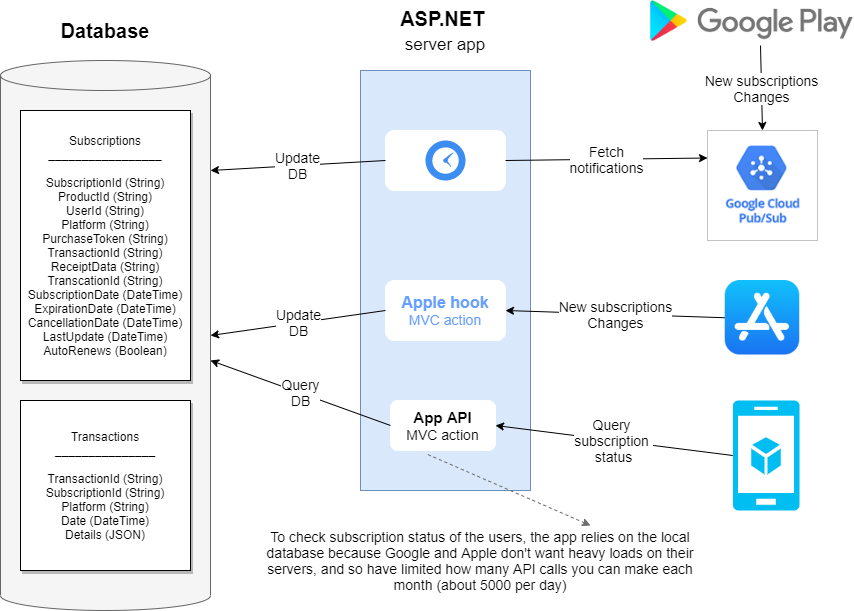

The diagram above was exported from draw.io. Its source (the exported page's mxGraphModel, read from the mxfile embedded in the PNG):
<mxGraphModel dx="2000" dy="802" grid="1" gridSize="10" guides="1" tooltips="1" connect="1" arrows="1" fold="1" page="1" pageScale="1" pageWidth="827" pageHeight="1169" math="0" shadow="0">
  <root>
    <mxCell id="0" />
    <mxCell id="1" parent="0" />
    <mxCell id="moEUejP2n_HLfV7vTrKC-13" value="" style="rounded=0;whiteSpace=wrap;html=1;shadow=0;strokeWidth=1;fontSize=14;fillColor=#dae8fc;strokeColor=#6c8ebf;" parent="1" vertex="1">
      <mxGeometry x="400" y="130" width="170" height="420" as="geometry" />
    </mxCell>
    <mxCell id="moEUejP2n_HLfV7vTrKC-2" value="" style="shape=cylinder3;whiteSpace=wrap;html=1;boundedLbl=1;backgroundOutline=1;size=15;fillColor=#f5f5f5;strokeColor=#666666;fontColor=#333333;" parent="1" vertex="1">
      <mxGeometry x="40" y="120" width="210" height="550" as="geometry" />
    </mxCell>
    <mxCell id="moEUejP2n_HLfV7vTrKC-3" value="Subscriptions&lt;br&gt;_________________&lt;br&gt;&lt;div&gt;&lt;br&gt;&lt;/div&gt;&lt;div&gt;SubscriptionId (String)&lt;/div&gt;&lt;div&gt;ProductId (String)&lt;/div&gt;&lt;div&gt;UserId (String)&lt;/div&gt;&lt;div&gt;Platform (String)&lt;/div&gt;&lt;div&gt;PurchaseToken (String)&lt;/div&gt;&lt;div&gt;TransactionId (String)&lt;/div&gt;&lt;div&gt;ReceiptData (String)&lt;/div&gt;&lt;div&gt;TranscationId (String)&lt;/div&gt;&lt;div&gt;SubscriptionDate (DateTime)&lt;/div&gt;&lt;div&gt;ExpirationDate (DateTime)&lt;/div&gt;&lt;div&gt;CancellationDate (DateTime)&lt;/div&gt;&lt;div&gt;LastUpdate (DateTime)&lt;/div&gt;&lt;div&gt;AutoRenews (Boolean)&lt;/div&gt;" style="rounded=0;whiteSpace=wrap;html=1;shadow=1;" parent="1" vertex="1">
      <mxGeometry x="60" y="170" width="170" height="270" as="geometry" />
    </mxCell>
    <mxCell id="moEUejP2n_HLfV7vTrKC-4" value="&lt;div&gt;Transactions&lt;/div&gt;&lt;div&gt;_______________&lt;/div&gt;&lt;div&gt;&lt;br&gt;&lt;/div&gt;&lt;div&gt;TransactionId (String)&lt;/div&gt;&lt;div&gt;SubscriptionId (String)&lt;/div&gt;&lt;div&gt;Platform (String)&lt;/div&gt;&lt;div&gt;Date (DateTime)&lt;/div&gt;&lt;div&gt;Details (JSON)&lt;/div&gt;" style="whiteSpace=wrap;html=1;aspect=fixed;shadow=1;" parent="1" vertex="1">
      <mxGeometry x="60" y="460" width="170" height="170" as="geometry" />
    </mxCell>
    <mxCell id="moEUejP2n_HLfV7vTrKC-5" value="Database" style="text;html=1;strokeColor=none;fillColor=none;align=center;verticalAlign=middle;whiteSpace=wrap;rounded=0;shadow=1;fontStyle=1;fontSize=20;" parent="1" vertex="1">
      <mxGeometry x="90" y="70" width="110" height="40" as="geometry" />
    </mxCell>
    <mxCell id="moEUejP2n_HLfV7vTrKC-8" value="New subscriptions&lt;br style=&quot;font-size: 14px;&quot;&gt;Changes" style="endArrow=classic;html=1;fontSize=14;exitX=0.542;exitY=1.098;exitDx=0;exitDy=0;entryX=0.5;entryY=0;entryDx=0;entryDy=0;exitPerimeter=0;fontStyle=0" parent="1" source="moEUejP2n_HLfV7vTrKC-9" target="moEUejP2n_HLfV7vTrKC-10" edge="1">
      <mxGeometry width="50" height="50" relative="1" as="geometry">
        <mxPoint x="420" y="330" as="sourcePoint" />
        <mxPoint x="741.25" y="192" as="targetPoint" />
      </mxGeometry>
    </mxCell>
    <mxCell id="moEUejP2n_HLfV7vTrKC-9" value="" style="shape=image;verticalLabelPosition=bottom;labelBackgroundColor=#ffffff;verticalAlign=top;aspect=fixed;imageAspect=0;image=data:image/png,(base64 omitted: 7348 chars);" parent="1" vertex="1">
      <mxGeometry x="690" y="60" width="202.97" height="41" as="geometry" />
    </mxCell>
    <mxCell id="moEUejP2n_HLfV7vTrKC-10" value="" style="shape=image;verticalLabelPosition=bottom;labelBackgroundColor=#ffffff;verticalAlign=top;aspect=fixed;imageAspect=0;image=https://tudip.com/wp-content/uploads/2020/04/pub-sub-in-google-cloud-1.png;strokeWidth=1;imageBorder=#C4C4C4;" parent="1" vertex="1">
      <mxGeometry x="747" y="190" width="110" height="110" as="geometry" />
    </mxCell>
    <mxCell id="moEUejP2n_HLfV7vTrKC-14" value="ASP.NET&amp;nbsp;&lt;br&gt;&lt;span style=&quot;font-weight: normal&quot;&gt;&lt;font style=&quot;font-size: 17px&quot;&gt;server app&lt;/font&gt;&lt;/span&gt;" style="text;html=1;strokeColor=none;fillColor=none;align=center;verticalAlign=middle;whiteSpace=wrap;rounded=0;shadow=1;fontStyle=1;fontSize=20;" parent="1" vertex="1">
      <mxGeometry x="430" y="70" width="110" height="40" as="geometry" />
    </mxCell>
    <mxCell id="moEUejP2n_HLfV7vTrKC-15" value="" style="rounded=1;whiteSpace=wrap;html=1;shadow=0;strokeWidth=1;fontSize=14;strokeColor=#FFFFFF;" parent="1" vertex="1">
      <mxGeometry x="425" y="190" width="120" height="60" as="geometry" />
    </mxCell>
    <mxCell id="moEUejP2n_HLfV7vTrKC-16" value="" style="html=1;aspect=fixed;strokeColor=none;shadow=0;align=center;verticalAlign=top;fillColor=#3B8DF1;shape=mxgraph.gcp2.clock;fontSize=14;" parent="1" vertex="1">
      <mxGeometry x="465" y="200" width="40" height="40" as="geometry" />
    </mxCell>
    <mxCell id="moEUejP2n_HLfV7vTrKC-17" value="Fetch&lt;br&gt;notifications" style="endArrow=classic;html=1;fontSize=14;exitX=1;exitY=0.5;exitDx=0;exitDy=0;entryX=0;entryY=0.25;entryDx=0;entryDy=0;fontStyle=0" parent="1" source="moEUejP2n_HLfV7vTrKC-15" target="moEUejP2n_HLfV7vTrKC-10" edge="1">
      <mxGeometry width="50" height="50" relative="1" as="geometry">
        <mxPoint x="420" y="300" as="sourcePoint" />
        <mxPoint x="470" y="250" as="targetPoint" />
      </mxGeometry>
    </mxCell>
    <mxCell id="moEUejP2n_HLfV7vTrKC-19" value="Update&lt;br&gt;DB" style="endArrow=classic;html=1;fontSize=14;entryX=1;entryY=0;entryDx=0;entryDy=110;exitX=0;exitY=0.5;exitDx=0;exitDy=0;fontStyle=0;entryPerimeter=0;" parent="1" source="moEUejP2n_HLfV7vTrKC-15" target="moEUejP2n_HLfV7vTrKC-2" edge="1">
      <mxGeometry width="50" height="50" relative="1" as="geometry">
        <mxPoint x="390" y="300" as="sourcePoint" />
        <mxPoint x="440" y="250" as="targetPoint" />
      </mxGeometry>
    </mxCell>
    <mxCell id="moEUejP2n_HLfV7vTrKC-20" value="&lt;font color=&quot;#669eff&quot;&gt;&lt;b style=&quot;font-size: 16px&quot;&gt;Apple hook&lt;/b&gt;&lt;br&gt;MVC action&lt;/font&gt;" style="rounded=1;whiteSpace=wrap;html=1;shadow=0;strokeColor=#FFFFFF;strokeWidth=1;fontSize=14;" parent="1" vertex="1">
      <mxGeometry x="425" y="340" width="120" height="60" as="geometry" />
    </mxCell>
    <mxCell id="moEUejP2n_HLfV7vTrKC-21" value="New subscriptions&lt;br&gt;Changes" style="endArrow=classic;html=1;fontSize=14;exitX=0;exitY=0.5;exitDx=0;exitDy=0;entryX=1;entryY=0.5;entryDx=0;entryDy=0;fontStyle=0" parent="1" source="moEUejP2n_HLfV7vTrKC-23" target="moEUejP2n_HLfV7vTrKC-20" edge="1">
      <mxGeometry width="50" height="50" relative="1" as="geometry">
        <mxPoint x="747" y="375" as="sourcePoint" />
        <mxPoint x="470" y="230" as="targetPoint" />
      </mxGeometry>
    </mxCell>
    <mxCell id="moEUejP2n_HLfV7vTrKC-22" value="Update&lt;br&gt;DB" style="endArrow=classic;html=1;fontSize=14;entryX=1;entryY=0.5;entryDx=0;entryDy=0;exitX=0;exitY=0.5;exitDx=0;exitDy=0;fontStyle=0;entryPerimeter=0;" parent="1" source="moEUejP2n_HLfV7vTrKC-20" target="moEUejP2n_HLfV7vTrKC-2" edge="1">
      <mxGeometry width="50" height="50" relative="1" as="geometry">
        <mxPoint x="405" y="319.5" as="sourcePoint" />
        <mxPoint x="260" y="319.5" as="targetPoint" />
      </mxGeometry>
    </mxCell>
    <mxCell id="moEUejP2n_HLfV7vTrKC-23" value="" style="shape=image;verticalLabelPosition=bottom;labelBackgroundColor=#ffffff;verticalAlign=top;aspect=fixed;imageAspect=0;image=https://upload.wikimedia.org/wikipedia/commons/thumb/6/67/App_Store_%28iOS%29.svg/200px-App_Store_%28iOS%29.svg.png;" parent="1" vertex="1">
      <mxGeometry x="764.75" y="340" width="74.5" height="74.5" as="geometry" />
    </mxCell>
    <mxCell id="moEUejP2n_HLfV7vTrKC-25" value="" style="verticalLabelPosition=bottom;html=1;verticalAlign=top;align=center;strokeColor=none;fillColor=#00BEF2;shape=mxgraph.azure.mobile_services;pointerEvents=1;shadow=0;fontSize=14;" parent="1" vertex="1">
      <mxGeometry x="772.25" y="460" width="67" height="110" as="geometry" />
    </mxCell>
    <mxCell id="moEUejP2n_HLfV7vTrKC-26" value="&lt;b&gt;&lt;font style=&quot;font-size: 15px&quot;&gt;App API&lt;/font&gt;&lt;/b&gt;&lt;br&gt;MVC action" style="rounded=1;whiteSpace=wrap;html=1;shadow=0;strokeColor=#FFFFFF;strokeWidth=1;fontSize=14;" parent="1" vertex="1">
      <mxGeometry x="430" y="460" width="105" height="50" as="geometry" />
    </mxCell>
    <mxCell id="moEUejP2n_HLfV7vTrKC-27" value="Query &lt;br&gt;subscription &lt;br&gt;status" style="endArrow=classic;html=1;fontSize=14;exitX=0;exitY=0.5;exitDx=0;exitDy=0;fontStyle=0;exitPerimeter=0;entryX=1;entryY=0.5;entryDx=0;entryDy=0;" parent="1" source="moEUejP2n_HLfV7vTrKC-25" target="moEUejP2n_HLfV7vTrKC-26" edge="1">
      <mxGeometry width="50" height="50" relative="1" as="geometry">
        <mxPoint x="774.75" y="387.25" as="sourcePoint" />
        <mxPoint x="555" y="380" as="targetPoint" />
      </mxGeometry>
    </mxCell>
    <mxCell id="moEUejP2n_HLfV7vTrKC-28" value="Query&lt;br&gt;DB" style="endArrow=classic;html=1;fontSize=14;exitX=0;exitY=0.5;exitDx=0;exitDy=0;fontStyle=0;entryX=1;entryY=0;entryDx=0;entryDy=300;entryPerimeter=0;" parent="1" source="moEUejP2n_HLfV7vTrKC-26" target="moEUejP2n_HLfV7vTrKC-2" edge="1">
      <mxGeometry width="50" height="50" relative="1" as="geometry">
        <mxPoint x="382.9" y="480" as="sourcePoint" />
        <mxPoint x="260" y="470" as="targetPoint" />
      </mxGeometry>
    </mxCell>
    <mxCell id="moEUejP2n_HLfV7vTrKC-29" value="To check subscription status of the users, the app relies on the local database because&amp;nbsp;Google and Apple don't want heavy loads on their servers, and so have limited how many API calls you can make each month (about 5000 per day)" style="text;html=1;strokeColor=none;fillColor=none;align=center;verticalAlign=middle;whiteSpace=wrap;rounded=0;shadow=0;fontSize=14;" parent="1" vertex="1">
      <mxGeometry x="300" y="585" width="440" height="70" as="geometry" />
    </mxCell>
    <mxCell id="moEUejP2n_HLfV7vTrKC-30" value="" style="endArrow=none;dashed=1;html=1;fontSize=14;entryX=0.333;entryY=1.06;entryDx=0;entryDy=0;exitX=0.75;exitY=0;exitDx=0;exitDy=0;entryPerimeter=0;startArrow=classic;startFill=1;strokeColor=#6B6B6B;" parent="1" source="moEUejP2n_HLfV7vTrKC-29" target="moEUejP2n_HLfV7vTrKC-26" edge="1">
      <mxGeometry width="50" height="50" relative="1" as="geometry">
        <mxPoint x="390" y="380" as="sourcePoint" />
        <mxPoint x="440" y="330" as="targetPoint" />
      </mxGeometry>
    </mxCell>
  </root>
</mxGraphModel>